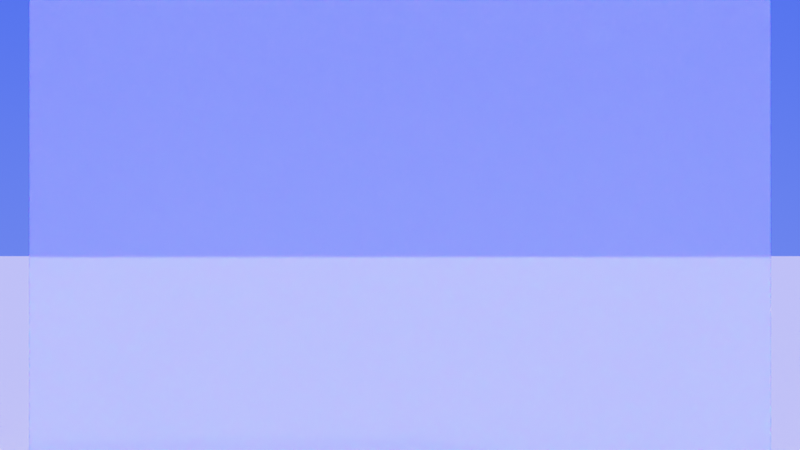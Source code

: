 # Source: startup.blend  (saved by Blender 4.5.90; exported with 4.5.12 LTS)
import bpy
from mathutils import Matrix  # noqa: F401  (used for matrix-valued properties, if any)

bpy.ops.wm.read_factory_settings(use_empty=True)
scene = bpy.context.scene
scene.name = 'Scene'

# ---- collections
col_collection = bpy.data.collections.new('Collection'); scene.collection.children.link(col_collection)

# ---- materials (node trees are filled in below, after node groups)
mat_diamond = bpy.data.materials.new('diamond')

# ---- node groups
ng_diamond = bpy.data.node_groups.new('diamond', 'ShaderNodeTree')
_s = ng_diamond.interface.new_socket(name='Shader', in_out='OUTPUT', socket_type='NodeSocketShader')
_s = ng_diamond.interface.new_socket(name='gain', in_out='INPUT', socket_type='NodeSocketFloat')
_s.default_value = 3.0
_s.min_value = 0.0
_s = ng_diamond.interface.new_socket(name='norm', in_out='INPUT', socket_type='NodeSocketVector')
_s.min_value = -1.0
_s.max_value = 1.0
_s.hide_value = True
_s = ng_diamond.interface.new_socket(name='roughness', in_out='INPUT', socket_type='NodeSocketFloat')
_s.subtype = 'FACTOR'
_s.min_value = 0.0
_s.max_value = 1.0
_s = ng_diamond.interface.new_socket(name='ior', in_out='INPUT', socket_type='NodeSocketFloat')
_s.default_value = 1.0
_s.min_value = 0.0
_s.max_value = 8.0
_N = ng_diamond.nodes; _L = ng_diamond.links
n0 = _N.new('NodeFrame'); n0.name = 'Frame'; n0.location = (-376, 312)
n0.label = '0 roughness recommended to mitigate fireflies'
n0.width = 564
n1 = _N.new('NodeFrame'); n1.name = 'Frame.001'; n1.location = (30, -40)
n1.label = 'likewise, low-frequency normals are best'
n1.width = 503
n2 = _N.new('ShaderNodeFresnel'); n2.name = 'Fresnel'; n2.location = (225, 316)
n3 = _N.new('ShaderNodeBsdfAnisotropic'); n3.name = 'Glossy BSDF'; n3.location = (225, 189)
n3.distribution = 'GGX'
n3.inputs[0].default_value = (0.99, 0.99, 0.99, 1.0)
n4 = _N.new('ShaderNodeBsdfRefraction'); n4.name = 'Refraction BSDF'; n4.location = (225, 21)
n4.distribution = 'GGX'
n5 = _N.new('ShaderNodeVectorMath'); n5.name = 'Vector Math'; n5.location = (-48, 21)
n5.operation = 'MULTIPLY'
n6 = _N.new('ShaderNodeValToRGB'); n6.name = 'ColorRamp'; n6.location = (-325, 21)
while len(n6.color_ramp.elements) > 1: n6.color_ramp.elements.remove(n6.color_ramp.elements[-1])
n6.color_ramp.elements[0].position = 0.0; n6.color_ramp.elements[0].color = (0.0, 0.0, 0.0, 1.0)
_e = n6.color_ramp.elements.new(0.16); _e.color = (0.8952, 0.0, 0.0, 1.0)
_e = n6.color_ramp.elements.new(0.42); _e.color = (0.0, 0.69, 0.0, 1.0)
_e = n6.color_ramp.elements.new(0.82); _e.color = (0.0, 0.0, 1.0, 1.0)
_e = n6.color_ramp.elements.new(0.92); _e.color = (0.1809, 0.0, 0.5903, 1.0)
_e = n6.color_ramp.elements.new(1.0); _e.color = (0.0, 0.0, 0.0, 1.0)
n7 = _N.new('ShaderNodeNewGeometry'); n7.name = 'Geometry'; n7.location = (-666, -200)
n8 = _N.new('ShaderNodeTexWhiteNoise'); n8.name = 'White Noise Texture'; n8.location = (-502, -200)
n9 = _N.new('NodeReroute'); n9.name = 'Reroute.001'; n9.location = (166, -89)
n9.width = 16
n9.socket_idname = 'NodeSocketFloatFactor'
n10 = _N.new('NodeReroute'); n10.name = 'Reroute.002'; n10.location = (166, 104)
n10.width = 16
n10.socket_idname = 'NodeSocketFloat'
n11 = _N.new('NodeReroute'); n11.name = 'Reroute'; n11.location = (166, 53)
n11.width = 16
n11.socket_idname = 'NodeSocketVector'
n12 = _N.new('NodeGroupInput'); n12.name = 'Group Input'; n12.location = (-227, 151)
n13 = _N.new('ShaderNodeMixShader'); n13.name = 'Mix Shader'; n13.location = (422, 189)
n14 = _N.new('NodeGroupOutput'); n14.name = 'Group Output'; n14.location = (596, 189)
n15 = _N.new('ShaderNodeFloatCurve'); n15.name = 'Float Curve'; n15.location = (-325, -200)
n15.mapping.clip_min_y = 2.0
n15.mapping.clip_max_y = 2.8
_c = n15.mapping.curves[0]
while len(_c.points) > 2: _c.points.remove(_c.points[-1])
_c.points[0].location = (0.0, 0.0); _c.points[0].handle_type = 'AUTO'
_c.points[1].location = (0.0, 2.0); _c.points[1].handle_type = 'AUTO'
_p = _c.points.new(0.09735, 2.2); _p.handle_type = 'AUTO'
_p = _c.points.new(0.96017, 2.6); _p.handle_type = 'AUTO'
_p = _c.points.new(1.0, 2.8); _p.handle_type = 'AUTO'
n15.mapping.update()
n16 = _N.new('ShaderNodeMath'); n16.name = 'Math'; n16.location = (-55, -204)
n16.operation = 'MULTIPLY'
n1.parent = n0
_L.new(n13.outputs[0], n14.inputs[0])
_L.new(n5.outputs[0], n4.inputs[0])
_L.new(n8.outputs[0], n6.inputs[0])
_L.new(n7.outputs[0], n8.inputs[0])
_L.new(n4.outputs[0], n13.inputs[1])
_L.new(n2.outputs[0], n13.inputs[0])
_L.new(n10.outputs[0], n2.inputs[0])
_L.new(n10.outputs[0], n4.inputs[2])
_L.new(n8.outputs[0], n15.inputs[1])
_L.new(n3.outputs[0], n13.inputs[2])
_L.new(n11.outputs[0], n3.inputs[4])
_L.new(n11.outputs[0], n4.inputs[3])
_L.new(n11.outputs[0], n2.inputs[1])
_L.new(n9.outputs[0], n3.inputs[1])
_L.new(n9.outputs[0], n4.inputs[1])
_L.new(n6.outputs[0], n5.inputs[0])
_L.new(n12.outputs[0], n5.inputs[1])
_L.new(n12.outputs[1], n11.inputs[0])
_L.new(n12.outputs[2], n9.inputs[0])
_L.new(n15.outputs[0], n16.inputs[0])
_L.new(n12.outputs[3], n16.inputs[1])
_L.new(n16.outputs[0], n10.inputs[0])
n14.is_active_output = True

# ---- material node trees
mat_diamond.use_nodes = True; mat_diamond.node_tree.nodes.clear()
_N = mat_diamond.node_tree.nodes; _L = mat_diamond.node_tree.links
n0 = _N.new('ShaderNodeOutputMaterial'); n0.name = 'Material Output'; n0.location = (1256, 521)
n1 = _N.new('ShaderNodeGroup'); n1.name = 'diamond'; n1.location = (1043, 513)
n1.label = 'diamond'
n1.node_tree = ng_diamond
n1.inputs[0].default_value = 6.0
n1.inputs[1].default_value = (0.0, 0.0, 0.0)
n1.inputs[2].default_value = 0.0
n1.inputs[3].default_value = 1.0
_L.new(n1.outputs[0], n0.inputs[0])
n0.is_active_output = True

# ---- world
world_sky = bpy.data.worlds.new('sky'); scene.world = world_sky
world_sky.use_nodes = True; world_sky.node_tree.nodes.clear()
_N = world_sky.node_tree.nodes; _L = world_sky.node_tree.links
n0 = _N.new('ShaderNodeOutputWorld'); n0.name = 'World Output'; n0.location = (565, 308)
n1 = _N.new('ShaderNodeEmission'); n1.name = 'Emission'; n1.location = (363, 317)
n2 = _N.new('ShaderNodeNewGeometry'); n2.name = 'Geometry'; n2.location = (-455, 318)
n3 = _N.new('ShaderNodeValToRGB'); n3.name = 'ColorRamp'; n3.location = (67, 314)
n3.color_ramp.interpolation = 'EASE'
n3.color_ramp.hue_interpolation = 'FAR'
while len(n3.color_ramp.elements) > 1: n3.color_ramp.elements.remove(n3.color_ramp.elements[-1])
n3.color_ramp.elements[0].position = 0.0; n3.color_ramp.elements[0].color = (0.4531, 0.5024, 0.7914, 1.0)
_e = n3.color_ramp.elements.new(0.3988); _e.color = (0.2151, 0.3067, 0.9757, 1.0)
_e = n3.color_ramp.elements.new(0.6954); _e.color = (0.1, 0.195, 1.0, 1.0)
n4 = _N.new('ShaderNodeSeparateXYZ'); n4.name = 'Separate XYZ'; n4.location = (-292, 317)
n5 = _N.new('ShaderNodeMath'); n5.name = 'Math'; n5.location = (-112, 314)
n5.operation = 'MULTIPLY_ADD'
_L.new(n1.outputs[0], n0.inputs[0])
_L.new(n2.outputs[0], n4.inputs[0])
_L.new(n3.outputs[0], n1.inputs[0])
_L.new(n5.outputs[0], n3.inputs[0])
_L.new(n4.outputs[2], n5.inputs[0])
n0.is_active_output = True
world_sky.color = (0.05088, 0.05088, 0.05088)
world_sky.use_sun_shadow = False
world_sky.sun_shadow_jitter_overblur = 0.0

# ---- cameras
cam_camera = bpy.data.cameras.new('Camera')
cam_camera.clip_start = 0.01
cam_camera.clip_end = 256.0
cam_camera.ortho_scale = 7.314

# ---- lights
light_sun = bpy.data.lights.new('Sun', 'SUN')
light_sun.color = (1.0, 0.9069, 0.9)
light_sun.transmission_factor = 0.0
light_sun.energy = 3.0
light_sun.shadow_soft_size = 0.125
light_sun.cycles.is_caustics_light = True

# ---- meshes
me_cube = bpy.data.meshes.new('Cube')
me_cube.from_pydata([(-1.0, 1.0, -1.0), (-1.0, 1.0, 1.0), (-1.0, -1.0, -1.0), (-1.0, -1.0, 1.0), (1.0, 1.0, -1.0), (1.0, 1.0, 1.0), (1.0, -1.0, -1.0), (1.0, -1.0, 1.0)], [], [(1, 0, 2, 3), (5, 4, 0, 1), (0, 4, 6, 2), (5, 1, 3, 7), (7, 6, 4, 5), (3, 2, 6, 7)])
_uv = me_cube.uv_layers.new(name='UVMap')
_uv.uv.foreach_set('vector', [0.625, 0.75, 0.625, 0.5, 0.875, 0.5, 0.875, 0.75, 0.375, 0.75, 0.375, 0.5, 0.625, 0.5, 0.625, 0.75, 0.625, 0.5, 0.375, 0.5, 0.375, 0.25, 0.625, 0.25, 0.375, 0.75, 0.625, 0.75, 0.625, 1.0, 0.375, 1.0, 0.125, 0.75, 0.125, 0.5, 0.375, 0.5, 0.375, 0.75, 0.625, -8.941e-08, 0.625, 0.25, 0.375, 0.25, 0.375, -2.98e-08])
me_cube.materials.append(mat_diamond)
me_cube.use_remesh_preserve_volume = False
me_cube.use_remesh_preserve_attributes = False
me_cube.use_mirror_vertex_groups = False
me_cube.update()
me_plane = bpy.data.meshes.new('Plane')
me_plane.from_pydata([(-1.0, -1.0, 0.0), (1.0, -1.0, 0.0), (-1.0, 1.0, 0.0), (1.0, 1.0, 0.0)], [], [(0, 1, 3, 2)])
_uv = me_plane.uv_layers.new(name='UVMap')
_uv.uv.foreach_set('vector', [0.0, 0.0, 1.0, 0.0, 1.0, 1.0, 0.0, 1.0])
me_plane.use_remesh_fix_poles = True
me_plane.use_remesh_preserve_attributes = False
me_plane.update()

# ---- objects
ob_cube = bpy.data.objects.new('Cube', me_cube)
ob_camera = bpy.data.objects.new('Camera', cam_camera)
ob_sun = bpy.data.objects.new('Sun', light_sun)
ob_plane = bpy.data.objects.new('Plane', me_plane)

# ---- transforms, parenting, visibility, modifiers, constraints
ob_cube.location = (0.0, 0.0, 0.0)
ob_cube.lock_rotations_4d = False
ob_cube.empty_display_type = 'ARROWS'
ob_cube.lineart.crease_threshold = 0.0
ob_cube.cycles.is_caustics_caster = True
ob_camera.location = (0.0, -4.0, 0.0)
ob_camera.rotation_euler = (1.571, 0.0, 0.0)
ob_camera.lock_rotations_4d = False
ob_camera.empty_display_type = 'ARROWS'
ob_camera.color = (0.0, 0.0, 0.0, 0.0)
ob_camera.display_type = 'WIRE'
ob_camera.lineart.crease_threshold = 0.0
ob_sun.location = (0.0, 0.0, 5.0)
ob_sun.rotation_euler = (-0.4292, 0.241, -0.5566)
ob_plane.location = (0.0, 0.0, -1.004)
ob_plane.scale = (32.0, 32.0, 32.0)
ob_plane.cycles.is_caustics_receiver = True

# ---- collection membership
col_collection.objects.link(ob_cube)
col_collection.objects.link(ob_camera)
col_collection.objects.link(ob_sun)
col_collection.objects.link(ob_plane)

# ---- scene / render settings (as saved in the file)
scene.camera = ob_camera
scene.frame_start = 1; scene.frame_end = 60; scene.frame_set(1)
scene.render.engine = 'CYCLES'
scene.render.image_settings.color_depth = '16'
scene.render.image_settings.compression = 95
scene.render.preview_pixel_size = '2'
scene.render.fps = 30
scene.render.use_overwrite = False
scene.render.use_render_cache = True
scene.render.use_stamp_lens = True
scene.render.use_persistent_data = True
scene.render.compositor_device = 'GPU'
scene.cycles.samples = 512
scene.cycles.sampling_pattern = 'TABULATED_SOBOL'
scene.cycles.scrambling_distance = 0.5
scene.cycles.auto_scrambling_distance = True
scene.cycles.adaptive_threshold = 0.05
scene.cycles.adaptive_min_samples = 64
scene.cycles.blur_glossy = 0.5
scene.cycles.max_bounces = 32
scene.cycles.glossy_bounces = 8
scene.cycles.transmission_bounces = 16
scene.cycles.volume_bounces = 1
scene.cycles.transparent_max_bounces = 16
scene.cycles.volume_max_steps = 256
scene.cycles.debug_use_hair_bvh = False
scene.cycles.debug_bvh_time_steps = 4
scene.cycles.use_auto_tile = False
scene.eevee.ray_tracing_options.trace_max_roughness = 0.0
scene.view_settings.look = 'Medium High Contrast'
scene.view_settings.view_transform = 'Khronos PBR Neutral'
bpy.context.view_layer.update()
